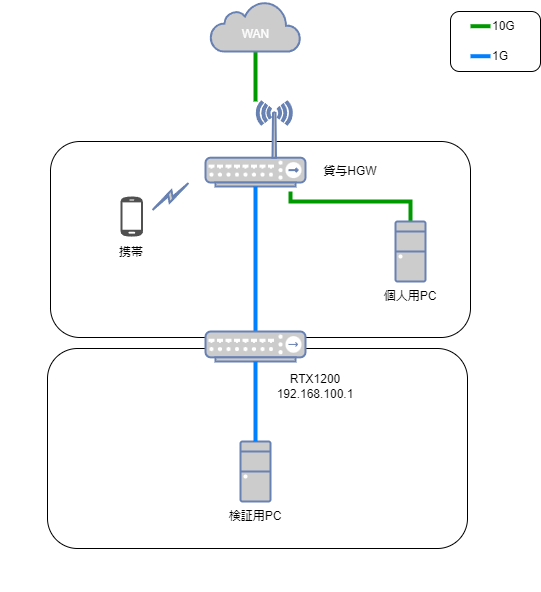

The diagram above was exported from draw.io. Its source (the exported page's mxGraphModel, read from the mxfile embedded in the PNG):
<mxGraphModel dx="1166" dy="516" grid="1" gridSize="10" guides="1" tooltips="1" connect="1" arrows="1" fold="1" page="1" pageScale="1" pageWidth="850" pageHeight="1100" background="#FFFFFF" math="0" shadow="0">
  <root>
    <mxCell id="0" />
    <mxCell id="1" parent="0" />
    <mxCell id="45" value="" style="rounded=1;whiteSpace=wrap;html=1;fillColor=none;" vertex="1" parent="1">
      <mxGeometry x="217" y="487" width="420" height="200" as="geometry" />
    </mxCell>
    <mxCell id="44" value="" style="rounded=1;whiteSpace=wrap;html=1;fillColor=none;" vertex="1" parent="1">
      <mxGeometry x="220" y="280" width="420" height="196" as="geometry" />
    </mxCell>
    <mxCell id="17" style="edgeStyle=none;html=1;strokeColor=#009900;endArrow=none;endFill=0;strokeWidth=4;" edge="1" parent="1" source="18" target="19">
      <mxGeometry relative="1" as="geometry" />
    </mxCell>
    <mxCell id="18" value="&lt;br&gt;WAN" style="html=1;outlineConnect=0;fillColor=#CCCCCC;strokeColor=#6881B3;gradientColor=none;gradientDirection=north;strokeWidth=2;shape=mxgraph.networks.cloud;fontColor=#ffffff;" vertex="1" parent="1">
      <mxGeometry x="380" y="140" width="90" height="50" as="geometry" />
    </mxCell>
    <mxCell id="19" value="" style="fontColor=#0066CC;verticalAlign=top;verticalLabelPosition=bottom;labelPosition=center;align=center;html=1;outlineConnect=0;fillColor=#CCCCCC;strokeColor=#6881B3;gradientColor=none;gradientDirection=north;strokeWidth=2;shape=mxgraph.networks.wireless_hub;" vertex="1" parent="1">
      <mxGeometry x="375" y="240" width="100" height="85" as="geometry" />
    </mxCell>
    <mxCell id="20" style="edgeStyle=none;html=1;strokeColor=#009900;endArrow=none;endFill=0;strokeWidth=4;entryX=0.5;entryY=0;entryDx=0;entryDy=0;entryPerimeter=0;rounded=0;" edge="1" parent="1" target="22">
      <mxGeometry relative="1" as="geometry">
        <mxPoint x="460" y="330" as="sourcePoint" />
        <mxPoint x="435" y="250" as="targetPoint" />
        <Array as="points">
          <mxPoint x="460" y="340" />
          <mxPoint x="580" y="340" />
        </Array>
      </mxGeometry>
    </mxCell>
    <mxCell id="21" value="" style="group" vertex="1" connectable="0" parent="1">
      <mxGeometry x="550" y="360" width="60" height="90" as="geometry" />
    </mxCell>
    <mxCell id="22" value="" style="fontColor=#0066CC;verticalAlign=top;verticalLabelPosition=bottom;labelPosition=center;align=center;html=1;outlineConnect=0;fillColor=#CCCCCC;strokeColor=#6881B3;gradientColor=none;gradientDirection=north;strokeWidth=2;shape=mxgraph.networks.desktop_pc;" vertex="1" parent="21">
      <mxGeometry x="15" width="30" height="60" as="geometry" />
    </mxCell>
    <mxCell id="23" value="個人用PC" style="text;html=1;strokeColor=none;fillColor=none;align=center;verticalAlign=middle;whiteSpace=wrap;rounded=0;" vertex="1" parent="21">
      <mxGeometry y="60" width="60" height="30" as="geometry" />
    </mxCell>
    <mxCell id="24" value="" style="sketch=0;pointerEvents=1;shadow=0;dashed=0;html=1;strokeColor=none;fillColor=#505050;labelPosition=center;verticalLabelPosition=bottom;verticalAlign=top;outlineConnect=0;align=center;shape=mxgraph.office.devices.cell_phone_android_proportional;" vertex="1" parent="1">
      <mxGeometry x="290" y="334.5" width="22.48" height="41" as="geometry" />
    </mxCell>
    <mxCell id="25" value="携帯" style="text;html=1;strokeColor=none;fillColor=none;align=center;verticalAlign=middle;whiteSpace=wrap;rounded=0;" vertex="1" parent="1">
      <mxGeometry x="271.24" y="375.5" width="60" height="30" as="geometry" />
    </mxCell>
    <mxCell id="26" value="" style="html=1;outlineConnect=0;fillColor=#CCCCCC;strokeColor=#6881B3;gradientColor=none;gradientDirection=north;strokeWidth=2;shape=mxgraph.networks.comm_link_edge;html=1;endArrow=none;endFill=0;" edge="1" parent="1">
      <mxGeometry width="100" height="100" relative="1" as="geometry">
        <mxPoint x="320" y="350" as="sourcePoint" />
        <mxPoint x="360" y="320" as="targetPoint" />
      </mxGeometry>
    </mxCell>
    <mxCell id="28" value="貸与HGW" style="text;html=1;strokeColor=none;fillColor=none;align=center;verticalAlign=middle;whiteSpace=wrap;rounded=0;" vertex="1" parent="1">
      <mxGeometry x="475" y="295" width="90" height="30" as="geometry" />
    </mxCell>
    <mxCell id="29" value="" style="group" vertex="1" connectable="0" parent="1">
      <mxGeometry x="620" y="150" width="90" height="60" as="geometry" />
    </mxCell>
    <mxCell id="34" value="" style="rounded=1;whiteSpace=wrap;html=1;shadow=0;glass=0;sketch=0;strokeColor=default;fillColor=none;" vertex="1" parent="29">
      <mxGeometry width="90" height="60" as="geometry" />
    </mxCell>
    <mxCell id="30" style="edgeStyle=none;html=1;strokeColor=#009900;endArrow=none;endFill=0;strokeWidth=4;entryX=0.5;entryY=0;entryDx=0;entryDy=0;entryPerimeter=0;" edge="1" parent="29">
      <mxGeometry relative="1" as="geometry">
        <mxPoint x="40" y="14.70999999999998" as="sourcePoint" />
        <mxPoint x="20" y="14.710000000000093" as="targetPoint" />
      </mxGeometry>
    </mxCell>
    <mxCell id="31" value="10G" style="text;html=1;align=left;verticalAlign=middle;resizable=0;points=[];autosize=1;strokeColor=none;fillColor=none;" vertex="1" parent="29">
      <mxGeometry x="40" width="50" height="30" as="geometry" />
    </mxCell>
    <mxCell id="32" style="edgeStyle=none;html=1;strokeColor=#007FFF;endArrow=none;endFill=0;strokeWidth=4;entryX=0.5;entryY=0;entryDx=0;entryDy=0;entryPerimeter=0;" edge="1" parent="29">
      <mxGeometry relative="1" as="geometry">
        <mxPoint x="40" y="44.710000000000036" as="sourcePoint" />
        <mxPoint x="20" y="44.710000000000036" as="targetPoint" />
      </mxGeometry>
    </mxCell>
    <mxCell id="33" value="1G" style="text;html=1;align=left;verticalAlign=middle;resizable=0;points=[];autosize=1;strokeColor=none;fillColor=none;" vertex="1" parent="29">
      <mxGeometry x="40" y="30" width="40" height="30" as="geometry" />
    </mxCell>
    <mxCell id="36" style="edgeStyle=none;html=1;strokeColor=#007FFF;endArrow=none;endFill=0;strokeWidth=4;exitX=0.5;exitY=1;exitDx=0;exitDy=0;exitPerimeter=0;entryX=0.5;entryY=0;entryDx=0;entryDy=0;entryPerimeter=0;" edge="1" parent="1" source="19" target="37">
      <mxGeometry relative="1" as="geometry">
        <mxPoint x="750" y="350" as="sourcePoint" />
        <mxPoint x="425" y="380" as="targetPoint" />
      </mxGeometry>
    </mxCell>
    <mxCell id="37" value="" style="fontColor=#0066CC;verticalAlign=top;verticalLabelPosition=bottom;labelPosition=center;align=center;html=1;outlineConnect=0;fillColor=#CCCCCC;strokeColor=#6881B3;gradientColor=none;gradientDirection=north;strokeWidth=2;shape=mxgraph.networks.hub;" vertex="1" parent="1">
      <mxGeometry x="375" y="470" width="100" height="30" as="geometry" />
    </mxCell>
    <mxCell id="39" value="RTX1200&lt;br&gt;192.168.100.1" style="text;html=1;strokeColor=none;fillColor=none;align=center;verticalAlign=middle;whiteSpace=wrap;rounded=0;" vertex="1" parent="1">
      <mxGeometry x="440" y="510" width="90" height="30" as="geometry" />
    </mxCell>
    <mxCell id="40" value="" style="group" vertex="1" connectable="0" parent="1">
      <mxGeometry x="395" y="580" width="60" height="90" as="geometry" />
    </mxCell>
    <mxCell id="41" value="" style="fontColor=#0066CC;verticalAlign=top;verticalLabelPosition=bottom;labelPosition=center;align=center;html=1;outlineConnect=0;fillColor=#CCCCCC;strokeColor=#6881B3;gradientColor=none;gradientDirection=north;strokeWidth=2;shape=mxgraph.networks.desktop_pc;" vertex="1" parent="40">
      <mxGeometry x="15" width="30" height="60" as="geometry" />
    </mxCell>
    <mxCell id="42" value="検証用PC" style="text;html=1;strokeColor=none;fillColor=none;align=center;verticalAlign=middle;whiteSpace=wrap;rounded=0;" vertex="1" parent="40">
      <mxGeometry y="60" width="60" height="30" as="geometry" />
    </mxCell>
    <mxCell id="43" style="edgeStyle=none;html=1;strokeColor=#007FFF;endArrow=none;endFill=0;strokeWidth=4;exitX=0.5;exitY=0;exitDx=0;exitDy=0;exitPerimeter=0;entryX=0.5;entryY=1;entryDx=0;entryDy=0;entryPerimeter=0;" edge="1" parent="1" source="41" target="37">
      <mxGeometry relative="1" as="geometry">
        <mxPoint x="425" y="325" as="sourcePoint" />
        <mxPoint x="425" y="406" as="targetPoint" />
        <Array as="points" />
      </mxGeometry>
    </mxCell>
    <mxCell id="47" value="" style="rounded=1;whiteSpace=wrap;html=1;shadow=0;glass=0;sketch=0;strokeColor=none;" vertex="1" parent="1">
      <mxGeometry x="170" y="710" width="20" height="20" as="geometry" />
    </mxCell>
  </root>
</mxGraphModel>